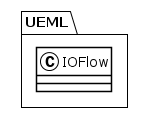

The diagram above was rendered by PlantUML. Its source (embedded in the PNG):
@startuml
!theme plain
package UEML {
class IOFlow {
}
}
@enduml